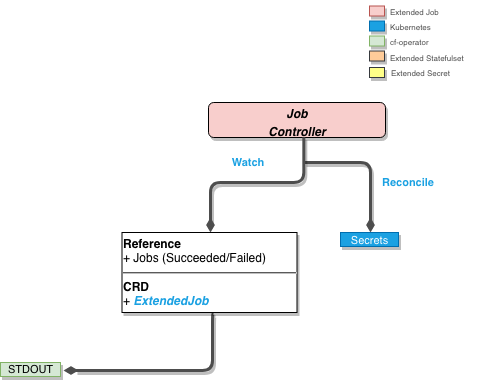

The diagram above was exported from draw.io. Its source (the exported page's mxGraphModel, read from the mxfile embedded in the PNG):
<mxGraphModel dx="882" dy="514" grid="1" gridSize="10" guides="1" tooltips="1" connect="1" arrows="1" fold="1" page="1" pageScale="1" pageWidth="850" pageHeight="1100" math="0" shadow="0">
  <root>
    <mxCell id="0" />
    <mxCell id="1" parent="0" />
    <mxCell id="2" value="&lt;p style=&quot;margin: 0px ; margin-top: 4px ; text-align: center&quot;&gt;&lt;i&gt;&lt;b&gt;Job&lt;br&gt;&lt;/b&gt;&lt;/i&gt;&lt;/p&gt;&lt;p style=&quot;margin: 0px ; margin-top: 4px ; text-align: center&quot;&gt;&lt;i&gt;&lt;b&gt;Controller&lt;/b&gt;&lt;/i&gt;&lt;/p&gt;" style="verticalAlign=top;align=left;overflow=fill;fontSize=12;fontFamily=Helvetica;html=1;shadow=1;rounded=1;gradientDirection=north;fillColor=#F8CECC;" vertex="1" parent="1">
      <mxGeometry x="928" y="150" width="177" height="35" as="geometry" />
    </mxCell>
    <mxCell id="3" value="Reconcile" style="endArrow=none;endSize=16;endFill=0;shadow=0;edgeStyle=elbowEdgeStyle;yellow;strokeColor=#4D4D4D;strokeWidth=3;comic=0;jumpSize=0;rounded=1;fontColor=#1BA1E2;labelBackgroundColor=#ffffff;fontStyle=1;labelPosition=right;verticalLabelPosition=middle;align=left;verticalAlign=middle;horizontal=1;startArrow=diamondThin;startFill=1;" edge="1" parent="1">
      <mxGeometry as="geometry">
        <mxPoint x="1090" y="280" as="sourcePoint" />
        <mxPoint x="1024" y="210" as="targetPoint" />
        <mxPoint x="43" y="-15" as="offset" />
        <Array as="points">
          <mxPoint x="1090" y="210" />
          <mxPoint x="686" y="516" />
        </Array>
      </mxGeometry>
    </mxCell>
    <mxCell id="4" value="&lt;div align=&quot;center&quot;&gt;&lt;font style=&quot;font-size: 11px&quot;&gt;Secrets&lt;/font&gt;&lt;/div&gt;" style="verticalAlign=bottom;align=center;overflow=fill;fontSize=12;fontFamily=Helvetica;html=1;shadow=1;rounded=0;gradientDirection=north;fillColor=#1ba1e2;strokeColor=#006EAF;comic=0;glass=0;horizontal=1;fontColor=#ffffff;" vertex="1" parent="1">
      <mxGeometry x="1060" y="280" width="58" height="14" as="geometry" />
    </mxCell>
    <mxCell id="5" value="Watch" style="endArrow=none;endSize=16;endFill=0;shadow=0;edgeStyle=elbowEdgeStyle;elbow=vertical;yellow;strokeColor=#4D4D4D;rounded=1;strokeWidth=3;comic=0;jumpSize=0;fontStyle=1;fontColor=#1BA1E2;labelPosition=right;verticalLabelPosition=middle;align=left;verticalAlign=middle;startArrow=diamondThin;startFill=1;entryX=0.5;entryY=1;entryDx=0;entryDy=0;" edge="1" parent="1">
      <mxGeometry as="geometry">
        <mxPoint x="930" y="280" as="sourcePoint" />
        <mxPoint x="1023.3333333333335" y="184.66666666666674" as="targetPoint" />
        <Array as="points">
          <mxPoint x="980" y="230" />
        </Array>
        <mxPoint x="-27" y="-22" as="offset" />
      </mxGeometry>
    </mxCell>
    <mxCell id="6" value="" style="endArrow=none;endSize=16;endFill=0;shadow=0;edgeStyle=elbowEdgeStyle;yellow;strokeColor=#4D4D4D;strokeWidth=3;comic=0;jumpSize=0;rounded=1;fontColor=#1BA1E2;labelBackgroundColor=#ffffff;fontStyle=1;labelPosition=right;verticalLabelPosition=middle;align=left;verticalAlign=middle;horizontal=1;startArrow=diamondThin;startFill=1;entryX=0.523;entryY=1.01;entryDx=0;entryDy=0;entryPerimeter=0;exitX=1.056;exitY=0.544;exitDx=0;exitDy=0;exitPerimeter=0;" edge="1" source="8" target="7" parent="1">
      <mxGeometry x="-270" y="186.5" as="geometry">
        <mxPoint x="790.952380952381" y="417.1428571428571" as="sourcePoint" />
        <mxPoint x="932" y="340" as="targetPoint" />
        <mxPoint x="88" y="-46" as="offset" />
        <Array as="points">
          <mxPoint x="932" y="384" />
          <mxPoint x="987" y="783.5" />
        </Array>
      </mxGeometry>
    </mxCell>
    <mxCell id="7" value="&lt;p style=&quot;margin: 4px 0px 0px&quot;&gt;&lt;b&gt;Reference&lt;/b&gt;&lt;/p&gt;+ Jobs (Succeeded/Failed)&lt;br&gt;&lt;div&gt;&lt;hr&gt;&lt;b&gt;CRD&lt;/b&gt;&lt;/div&gt;+ &lt;font color=&quot;#1BA1E2&quot;&gt;&lt;i&gt;&lt;b&gt;ExtendedJob&lt;/b&gt;&lt;/i&gt;&lt;/font&gt;" style="verticalAlign=bottom;align=left;overflow=fill;fontSize=12;fontFamily=Helvetica;html=1;shadow=1;rounded=0;gradientDirection=north;comic=0;glass=0;horizontal=1;" vertex="1" parent="1">
      <mxGeometry x="841.5" y="280" width="175" height="80" as="geometry" />
    </mxCell>
    <mxCell id="8" value="&lt;div style=&quot;font-size: 11px&quot; align=&quot;center&quot;&gt;STDOUT&lt;/div&gt;" style="verticalAlign=bottom;align=center;overflow=fill;fontSize=12;fontFamily=Helvetica;html=1;shadow=1;rounded=0;gradientDirection=north;fillColor=#d5e8d4;strokeColor=#82b366;comic=0;glass=0;horizontal=1;" vertex="1" parent="1">
      <mxGeometry x="720" y="410" width="60" height="14" as="geometry" />
    </mxCell>
    <mxCell id="9" value="" style="verticalAlign=bottom;align=center;overflow=fill;fontSize=12;fontFamily=Helvetica;html=1;shadow=1;rounded=0;gradientDirection=north;fillColor=#f8cecc;strokeColor=#b85450;comic=0;glass=0;horizontal=1;" vertex="1" parent="1">
      <mxGeometry x="1089" y="53.5" width="15" height="10" as="geometry" />
    </mxCell>
    <mxCell id="10" value="&lt;div align=&quot;center&quot;&gt;&lt;br&gt;&lt;/div&gt;" style="verticalAlign=bottom;align=center;overflow=fill;fontSize=12;fontFamily=Helvetica;html=1;shadow=1;rounded=0;gradientDirection=north;fillColor=#1ba1e2;strokeColor=#006EAF;comic=0;glass=0;horizontal=1;fontColor=#ffffff;" vertex="1" parent="1">
      <mxGeometry x="1089" y="68.5" width="15" height="10" as="geometry" />
    </mxCell>
    <mxCell id="11" value="" style="verticalAlign=bottom;align=center;overflow=fill;fontSize=12;fontFamily=Helvetica;html=1;shadow=1;rounded=0;gradientDirection=north;fillColor=#d5e8d4;strokeColor=#82b366;comic=0;glass=0;horizontal=1;" vertex="1" parent="1">
      <mxGeometry x="1089" y="83.5" width="15" height="10" as="geometry" />
    </mxCell>
    <mxCell id="12" value="" style="verticalAlign=bottom;align=center;overflow=fill;fontSize=12;fontFamily=Helvetica;html=1;shadow=1;rounded=0;gradientDirection=north;comic=0;glass=0;horizontal=1;fillColor=#ffcc99;strokeColor=#36393d;" vertex="1" parent="1">
      <mxGeometry x="1089" y="98.5" width="15" height="10" as="geometry" />
    </mxCell>
    <mxCell id="13" value="&lt;font style=&quot;font-size: 8px&quot; color=&quot;#4D4D4D&quot;&gt;Extended Job&lt;/font&gt;" style="text;html=1;resizable=0;points=[];autosize=1;align=left;verticalAlign=top;spacingTop=-4;fontColor=#1BA1E2;" vertex="1" parent="1">
      <mxGeometry x="1108" y="48.5" width="60" height="20" as="geometry" />
    </mxCell>
    <mxCell id="14" value="&lt;font style=&quot;font-size: 8px&quot; color=&quot;#4D4D4D&quot;&gt;Kubernetes&lt;/font&gt;" style="text;html=1;resizable=0;points=[];autosize=1;align=left;verticalAlign=top;spacingTop=-4;fontColor=#1BA1E2;" vertex="1" parent="1">
      <mxGeometry x="1108" y="63.5" width="60" height="20" as="geometry" />
    </mxCell>
    <mxCell id="15" value="&lt;font style=&quot;font-size: 8px&quot; color=&quot;#4D4D4D&quot;&gt;cf-operator&lt;/font&gt;" style="text;html=1;resizable=0;points=[];autosize=1;align=left;verticalAlign=top;spacingTop=-4;fontColor=#1BA1E2;" vertex="1" parent="1">
      <mxGeometry x="1108" y="78.5" width="50" height="20" as="geometry" />
    </mxCell>
    <mxCell id="16" value="&lt;font style=&quot;font-size: 8px&quot; color=&quot;#4D4D4D&quot;&gt;Extended Statefulset&lt;br&gt;&lt;/font&gt;" style="text;html=1;resizable=0;points=[];autosize=1;align=left;verticalAlign=top;spacingTop=-4;fontColor=#1BA1E2;" vertex="1" parent="1">
      <mxGeometry x="1108" y="95" width="90" height="20" as="geometry" />
    </mxCell>
    <mxCell id="17" value="" style="verticalAlign=bottom;align=center;overflow=fill;fontSize=12;fontFamily=Helvetica;html=1;shadow=1;rounded=0;gradientDirection=north;comic=0;glass=0;horizontal=1;fillColor=#ffff88;strokeColor=#36393d;" vertex="1" parent="1">
      <mxGeometry x="1089" y="115" width="15" height="10" as="geometry" />
    </mxCell>
    <mxCell id="18" value="&lt;font style=&quot;font-size: 8px&quot; color=&quot;#4D4D4D&quot;&gt;Extended Secret&lt;br&gt;&lt;/font&gt;" style="text;html=1;resizable=0;points=[];autosize=1;align=left;verticalAlign=top;spacingTop=-4;fontColor=#1BA1E2;" vertex="1" parent="1">
      <mxGeometry x="1109" y="110" width="70" height="20" as="geometry" />
    </mxCell>
  </root>
</mxGraphModel>